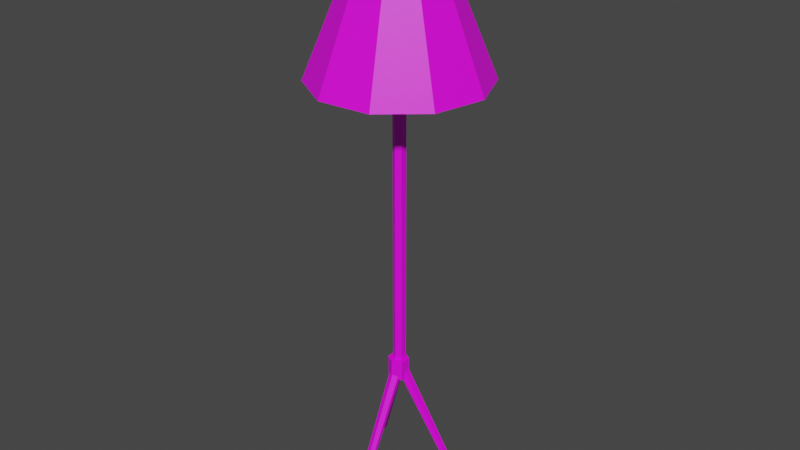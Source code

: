 # Source: lamp_standing.blend  (saved by Blender 2.80.75; exported with 4.5.12 LTS)
import bpy
from mathutils import Matrix  # noqa: F401  (used for matrix-valued properties, if any)

bpy.ops.wm.read_factory_settings(use_empty=True)
scene = bpy.context.scene
scene.name = 'Scene'

# ---- collections
col_collection = bpy.data.collections.new('Collection'); scene.collection.children.link(col_collection)

# ---- images (referenced by path relative to the original .blend; pixels are not part of the script)
import os
ASSET_DIR = os.environ.get("B2B_ASSET_DIR", "")  # directory of the original .blend (textures are referenced by path, not embedded)
HERE = os.path.dirname(os.path.abspath(__file__))  # packed textures are extracted next to this script under _unpacked/

def load_image(name, relpath, width, height, colorspace="sRGB"):
    """Load a texture the original file referenced (path relative to the .blend, or extracted next to this script)."""
    p = next((c for c in (os.path.join(HERE, relpath), os.path.join(ASSET_DIR, relpath)) if relpath and os.path.exists(c)), "")
    if p:
        img = bpy.data.images.load(p, check_existing=True)
        img.name = name
    else:  # same state as the original file: an image datablock whose file is absent (Cycles renders it pink)
        img = bpy.data.images.new(name, width, height)
        img.source = "FILE"
        img.filepath = "//" + (relpath or name)
    img.colorspace_settings.name = colorspace
    return img
img_lamp_standing_jpg = load_image('lamp_standing.jpg', 'lamp_standing.jpg', 1024, 1024, 'sRGB')

# ---- materials (node trees are filled in below, after node groups)
mat_material_001 = bpy.data.materials.new('Material.001')
mat_material_001.use_transparent_shadow = False

# ---- material node trees
mat_material_001.use_nodes = True; mat_material_001.node_tree.nodes.clear()
_N = mat_material_001.node_tree.nodes; _L = mat_material_001.node_tree.links
n0 = _N.new('ShaderNodeOutputMaterial'); n0.name = 'Material Output'; n0.location = (300, 300)
n1 = _N.new('ShaderNodeBsdfPrincipled'); n1.name = 'Principled BSDF'; n1.location = (10, 300)
n1.distribution = 'GGX'
n1.subsurface_method = 'BURLEY'
n1.inputs[3].default_value = 1.45
n1.inputs[27].default_value = (0.0, 0.0, 0.0, 1.0)
n1.inputs[28].default_value = 1.0
n2 = _N.new('ShaderNodeTexImage'); n2.name = 'Image Texture'; n2.location = (-280, 280)
n2.image = img_lamp_standing_jpg
_L.new(n1.outputs[0], n0.inputs[0])
_L.new(n2.outputs[0], n1.inputs[0])
n0.is_active_output = True

# ---- world
world_world = bpy.data.worlds.new('World'); scene.world = world_world
world_world.use_nodes = True; world_world.node_tree.nodes.clear()
_N = world_world.node_tree.nodes; _L = world_world.node_tree.links
n0 = _N.new('ShaderNodeOutputWorld'); n0.name = 'World Output'; n0.location = (300, 300)
n1 = _N.new('ShaderNodeBackground'); n1.name = 'Background'; n1.location = (10, 300)
n1.inputs[0].default_value = (0.05088, 0.05088, 0.05088, 1.0)
_L.new(n1.outputs[0], n0.inputs[0])
n0.is_active_output = True
world_world.color = (0.05088, 0.05088, 0.05088)
world_world.use_sun_shadow = False
world_world.sun_shadow_jitter_overblur = 0.0

# ---- meshes
me_cylinder_001 = bpy.data.meshes.new('Cylinder.001')
me_cylinder_001.from_pydata([(-2.579e-06, 0.2124, 4.018), (-2.579e-06, 0.2124, 13.9), (0.1839, 0.1062, 4.018), (0.1839, 0.1062, 13.9), (0.1839, -0.1062, 4.018), (0.1839, -0.1062, 13.9), (-2.597e-06, -0.2124, 4.018), (-2.597e-06, -0.2124, 13.9), (-0.1839, -0.1062, 4.018), (-0.1839, -0.1062, 13.9), (-0.1839, 0.1062, 4.018), (-0.1839, 0.1062, 13.9), (0.01661, 2.887, 13.92), (1.718, 2.334, 13.92), (2.77, 0.8865, 13.92), (2.77, -0.9027, 13.92), (1.718, -2.35, 13.92), (0.01661, -2.903, 13.92), (-1.685, -2.35, 13.92), (0.01661, 1.071, 18.35), (-2.737, -0.9027, 13.92), (-2.737, 0.8865, 13.92), (-1.685, 2.334, 13.92), (0.651, 0.8651, 18.35), (1.043, 0.3254, 18.35), (1.043, -0.3417, 18.35), (0.651, -0.8813, 18.35), (0.01661, -1.087, 18.35), (-0.6178, -0.8813, 18.35), (-1.01, -0.3417, 18.35), (-1.01, 0.3254, 18.35), (-0.6178, 0.8651, 18.35), (0.03373, 2.075, -0.09501), (0.1489, 2.008, -0.09501), (0.1489, 1.875, -0.09501), (0.03373, 1.809, -0.09501), (-0.08148, 1.875, -0.09501), (-0.08148, 2.008, -0.09501), (-0.1744, -0.1179, 4.019), (-0.2034, 0.09251, 4.019), (-0.03577, 0.2228, 4.019), (0.1609, 0.1427, 4.019), (0.1899, -0.06762, 4.019), (0.02224, -0.1979, 4.019), (-1.77, -0.9935, -0.0936), (-1.788, -0.8618, -0.0936), (-1.683, -0.7801, -0.0936), (-1.56, -0.8303, -0.0936), (-1.542, -0.9621, -0.0936), (-1.647, -1.044, -0.0936), (0.1756, -0.09896, 4.015), (-0.007221, -0.2069, 4.015), (-0.1921, -0.1025, 4.015), (-0.1942, 0.1098, 4.015), (-0.01133, 0.2178, 4.015), (0.1736, 0.1134, 4.015), (1.656, -1.174, -0.09755), (1.541, -1.242, -0.09755), (1.425, -1.176, -0.09755), (1.424, -1.043, -0.09755), (1.539, -0.9758, -0.09755), (1.655, -1.041, -0.09755), (-0.03194, 0.3486, 3.48), (-0.03194, 0.3486, 4.182), (0.272, 0.1732, 3.48), (0.272, 0.1732, 4.182), (0.272, -0.1777, 3.48), (0.272, -0.1777, 4.182), (-0.03194, -0.3532, 3.48), (-0.03194, -0.3532, 4.182), (-0.3359, -0.1777, 3.48), (-0.3359, -0.1777, 4.182), (-0.3359, 0.1732, 3.48), (-0.3359, 0.1732, 4.182), (-0.1839, 0.0, 9.004), (-2.597e-06, -0.2124, 9.004), (-0.1839, -0.1062, 9.004), (-0.09195, -0.1593, 9.004), (-0.1839, 0.1062, 9.004), (0.09195, -0.1593, 9.004), (0.1839, -0.1062, 9.004), (-2.579e-06, 0.2124, 9.004), (0.09195, 0.1593, 9.004), (-0.1839, 0.1062, 6.556), (-0.09195, 0.1593, 9.004), (0.1839, 0.1062, 9.004), (0.1839, -7.451e-09, 9.004), (0.1839, -0.1062, 6.556)], [], [(1, 82, 81), (3, 86, 85), (5, 79, 80), (7, 77, 75), (9, 74, 76), (84, 83, 78), (10, 36, 8), (18, 17, 27), (18, 28, 29), (15, 25, 26), (12, 19, 23), (14, 13, 23), (20, 29, 30), (17, 16, 26), (22, 31, 19), (15, 14, 24), (25, 29, 27), (20, 13, 15), (21, 30, 31), (33, 35, 37), (0, 33, 32), (4, 35, 34), (0, 37, 10), (8, 35, 6), (2, 34, 33), (43, 42, 48), (47, 49, 48), (38, 44, 45), (40, 46, 47), (38, 43, 49), (42, 41, 47), (39, 45, 46), (55, 54, 60), (59, 61, 60), (50, 56, 57), (52, 58, 59), (50, 55, 61), (54, 53, 59), (51, 57, 58), (63, 64, 62), (65, 66, 64), (67, 68, 66), (69, 70, 68), (71, 69, 67), (71, 72, 70), (73, 62, 72), (64, 68, 72), (1, 3, 85, 82), (86, 80, 87), (5, 7, 75, 79), (7, 9, 76, 77), (9, 11, 78, 74), (11, 1, 81, 84), (10, 37, 36), (18, 27, 28), (18, 29, 20), (15, 26, 16), (12, 23, 13), (14, 23, 24), (20, 30, 21), (17, 26, 27), (22, 19, 12), (15, 24, 25), (31, 23, 19), (23, 25, 24), (25, 27, 26), (27, 29, 28), (29, 31, 30), (31, 29, 23), (23, 29, 25), (13, 22, 12), (22, 20, 21), (20, 17, 18), (17, 15, 16), (15, 13, 14), (13, 20, 22), (20, 15, 17), (21, 31, 22), (37, 32, 33), (33, 34, 35), (35, 36, 37), (0, 2, 33), (4, 6, 35), (0, 32, 37), (8, 36, 35), (2, 4, 34), (43, 48, 49), (49, 47, 44), (44, 47, 45), (45, 47, 46), (38, 45, 39), (40, 47, 41), (38, 49, 44), (42, 47, 48), (39, 46, 40), (55, 60, 61), (61, 59, 56), (56, 59, 57), (57, 59, 58), (50, 57, 51), (52, 59, 53), (50, 61, 56), (54, 59, 60), (51, 58, 52), (63, 65, 64), (65, 67, 66), (67, 69, 68), (69, 71, 70), (67, 65, 71), (65, 63, 71), (63, 73, 71), (71, 73, 72), (73, 63, 62), (72, 62, 64), (64, 66, 68), (68, 70, 72), (79, 75, 6), (80, 79, 6, 4, 87), (77, 76, 8), (75, 77, 8, 6), (74, 78, 83, 10), (76, 74, 10, 8), (85, 86, 4, 2), (84, 81, 0), (83, 84, 0, 10), (82, 85, 2), (81, 82, 2, 0), (86, 87, 4), (3, 5, 80, 86), (11, 84, 78)])
_uv = me_cylinder_001.uv_layers.new(name='UVMap')
_uv.uv.foreach_set('vector', [0.3482, 0.8977, 0.6414, 0.8913, 0.6414, 0.8977, 0.3482, 0.9613, 0.6414, 0.9549, 0.6414, 0.9613, 0.3482, 0.9486, 0.6414, 0.9422, 0.6414, 0.9486, 0.3482, 0.9359, 0.6414, 0.9295, 0.6414, 0.9359, 0.3482, 0.9231, 0.6414, 0.9168, 0.6414, 0.9231, 0.0001763, 0.9041, 0.1467, 0.9104, 0.0001763, 0.9104, 0.9593, 0.007416, 0.9567, 0.2756, 0.9477, 0.002277, 0.2809, 0.4819, 0.3364, 0.5736, 0.07551, 0.6922, 0.2809, 0.4819, 0.0001762, 0.4245, 0.003538, 0.3847, 0.5395, 0.5907, 0.5717, 0.8755, 0.5328, 0.8846, 0.5631, 0.3112, 0.824, 0.1926, 0.8447, 0.2268, 0.6096, 0.5097, 0.6186, 0.4029, 0.8994, 0.4603, 0.29, 0.3751, 0.09658, 0.1636, 0.1227, 0.1334, 0.3364, 0.5736, 0.4352, 0.6152, 0.2938, 0.8645, 0.4644, 0.2696, 0.6057, 0.02036, 0.6426, 0.03586, 0.5395, 0.5907, 0.6096, 0.5097, 0.803, 0.7212, 0.7768, 0.7514, 0.8699, 0.8318, 0.7942, 0.8254, 0.29, 0.3751, 0.6186, 0.4029, 0.5395, 0.5907, 0.36, 0.2941, 0.3279, 0.00928, 0.3668, 0.0001762, 0.9465, 0.2879, 0.9488, 0.2743, 0.9595, 0.2831, 0.8997, 0.01371, 0.9342, 0.2804, 0.9266, 0.2828, 0.9229, 0.003675, 0.9488, 0.2743, 0.9412, 0.2765, 0.9717, 0.01012, 0.964, 0.2788, 0.9593, 0.007416, 0.9477, 0.002277, 0.9488, 0.2743, 0.9351, 0.0001762, 0.9119, 0.009947, 0.9412, 0.2765, 0.9342, 0.2804, 0.9596, 0.859, 0.9479, 0.864, 0.9569, 0.5916, 0.9489, 0.5925, 0.9601, 0.5843, 0.9569, 0.5916, 0.8997, 0.8522, 0.9267, 0.5842, 0.9344, 0.5861, 0.9232, 0.8614, 0.9414, 0.5899, 0.9489, 0.5925, 0.9719, 0.8558, 0.9596, 0.859, 0.9642, 0.5885, 0.9479, 0.864, 0.9353, 0.8654, 0.9489, 0.5925, 0.912, 0.8553, 0.9344, 0.5861, 0.9414, 0.5899, 0.9595, 0.5709, 0.9478, 0.5759, 0.9568, 0.3033, 0.9489, 0.3043, 0.9599, 0.2959, 0.9568, 0.3033, 0.8997, 0.5642, 0.9267, 0.2959, 0.9344, 0.298, 0.9231, 0.5736, 0.9413, 0.3019, 0.9489, 0.3043, 0.9719, 0.5678, 0.9595, 0.5709, 0.9641, 0.3001, 0.9478, 0.5759, 0.9352, 0.5775, 0.9489, 0.3043, 0.912, 0.5675, 0.9344, 0.298, 0.9413, 0.3019, 0.7363, 0.9634, 0.7153, 0.9214, 0.7363, 0.9214, 0.7153, 0.9634, 0.6942, 0.9214, 0.7153, 0.9214, 0.6942, 0.9634, 0.6732, 0.9214, 0.6942, 0.9214, 0.6732, 0.9634, 0.6522, 0.9214, 0.6732, 0.9214, 0.6522, 0.9634, 0.6732, 0.9634, 0.6837, 0.9816, 0.7783, 0.9634, 0.7573, 0.9214, 0.7783, 0.9214, 0.7573, 0.9634, 0.7363, 0.9214, 0.7573, 0.9214, 0.6732, 0.885, 0.6732, 0.9214, 0.6417, 0.9032, 0.3482, 0.8977, 0.3482, 0.885, 0.6414, 0.885, 0.6414, 0.8913, 0.0001763, 0.9549, 0.0001763, 0.9486, 0.1467, 0.9486, 0.3482, 0.9486, 0.3482, 0.9359, 0.6414, 0.9359, 0.6414, 0.9422, 0.3482, 0.9359, 0.3482, 0.9231, 0.6414, 0.9231, 0.6414, 0.9295, 0.3482, 0.9231, 0.3482, 0.9104, 0.6414, 0.9104, 0.6414, 0.9168, 0.3482, 0.9104, 0.3482, 0.8977, 0.6414, 0.8977, 0.6414, 0.9041, 0.9593, 0.007416, 0.964, 0.2788, 0.9567, 0.2756, 0.2809, 0.4819, 0.07551, 0.6922, 0.05483, 0.658, 0.2809, 0.4819, 0.003538, 0.3847, 0.29, 0.3751, 0.5395, 0.5907, 0.5328, 0.8846, 0.4352, 0.6152, 0.5631, 0.3112, 0.8447, 0.2268, 0.6186, 0.4029, 0.6096, 0.5097, 0.8994, 0.4603, 0.896, 0.5001, 0.29, 0.3751, 0.1227, 0.1334, 0.36, 0.2941, 0.3364, 0.5736, 0.2938, 0.8645, 0.257, 0.849, 0.4644, 0.2696, 0.6426, 0.03586, 0.5631, 0.3112, 0.5395, 0.5907, 0.803, 0.7212, 0.7768, 0.7514, 0.8994, 0.7617, 0.8419, 0.7121, 0.8787, 0.7276, 0.8419, 0.7121, 0.7768, 0.7514, 0.803, 0.7212, 0.7768, 0.7514, 0.7942, 0.8254, 0.7735, 0.7912, 0.7942, 0.8254, 0.8699, 0.8318, 0.831, 0.8409, 0.8699, 0.8318, 0.8994, 0.7617, 0.896, 0.8016, 0.8994, 0.7617, 0.8699, 0.8318, 0.8419, 0.7121, 0.8419, 0.7121, 0.8699, 0.8318, 0.7768, 0.7514, 0.6186, 0.4029, 0.4644, 0.2696, 0.5631, 0.3112, 0.4644, 0.2696, 0.29, 0.3751, 0.36, 0.2941, 0.29, 0.3751, 0.3364, 0.5736, 0.2809, 0.4819, 0.3364, 0.5736, 0.5395, 0.5907, 0.4352, 0.6152, 0.5395, 0.5907, 0.6186, 0.4029, 0.6096, 0.5097, 0.6186, 0.4029, 0.29, 0.3751, 0.4644, 0.2696, 0.29, 0.3751, 0.5395, 0.5907, 0.3364, 0.5736, 0.36, 0.2941, 0.3668, 0.0001762, 0.4644, 0.2696, 0.9595, 0.2831, 0.9544, 0.2892, 0.9465, 0.2879, 0.9465, 0.2879, 0.9437, 0.2804, 0.9488, 0.2743, 0.9488, 0.2743, 0.9567, 0.2756, 0.9595, 0.2831, 0.8997, 0.01371, 0.9119, 0.009947, 0.9342, 0.2804, 0.9229, 0.003675, 0.9351, 0.0001762, 0.9488, 0.2743, 0.9717, 0.01012, 0.9717, 0.2805, 0.964, 0.2788, 0.9477, 0.002277, 0.9567, 0.2756, 0.9488, 0.2743, 0.9119, 0.009947, 0.9229, 0.003675, 0.9412, 0.2765, 0.9596, 0.859, 0.9569, 0.5916, 0.9642, 0.5885, 0.9601, 0.5843, 0.9489, 0.5925, 0.9553, 0.5779, 0.9553, 0.5779, 0.9489, 0.5925, 0.9474, 0.5787, 0.9474, 0.5787, 0.9489, 0.5925, 0.9442, 0.586, 0.8997, 0.8522, 0.9344, 0.5861, 0.912, 0.8553, 0.9232, 0.8614, 0.9489, 0.5925, 0.9353, 0.8654, 0.9719, 0.8558, 0.9642, 0.5885, 0.9719, 0.5864, 0.9479, 0.864, 0.9489, 0.5925, 0.9569, 0.5916, 0.912, 0.8553, 0.9414, 0.5899, 0.9232, 0.8614, 0.9595, 0.5709, 0.9568, 0.3033, 0.9641, 0.3001, 0.9599, 0.2959, 0.9489, 0.3043, 0.9551, 0.2896, 0.9551, 0.2896, 0.9489, 0.3043, 0.9472, 0.2906, 0.9472, 0.2906, 0.9489, 0.3043, 0.9441, 0.2979, 0.8997, 0.5642, 0.9344, 0.298, 0.912, 0.5675, 0.9231, 0.5736, 0.9489, 0.3043, 0.9352, 0.5775, 0.9719, 0.5678, 0.9641, 0.3001, 0.9719, 0.2982, 0.9478, 0.5759, 0.9489, 0.3043, 0.9568, 0.3033, 0.912, 0.5675, 0.9413, 0.3019, 0.9231, 0.5736, 0.7363, 0.9634, 0.7153, 0.9634, 0.7153, 0.9214, 0.7153, 0.9634, 0.6942, 0.9634, 0.6942, 0.9214, 0.6942, 0.9634, 0.6732, 0.9634, 0.6732, 0.9214, 0.6732, 0.9634, 0.6522, 0.9634, 0.6522, 0.9214, 0.6837, 0.9816, 0.6732, 0.9998, 0.6522, 0.9634, 0.6732, 0.9998, 0.6522, 0.9998, 0.6522, 0.9634, 0.6522, 0.9998, 0.6417, 0.9816, 0.6522, 0.9634, 0.7783, 0.9634, 0.7573, 0.9634, 0.7573, 0.9214, 0.7573, 0.9634, 0.7363, 0.9634, 0.7363, 0.9214, 0.6417, 0.9032, 0.6522, 0.885, 0.6732, 0.885, 0.6732, 0.885, 0.6837, 0.9032, 0.6732, 0.9214, 0.6732, 0.9214, 0.6522, 0.9214, 0.6417, 0.9032, 0.0001762, 0.9422, 0.0001763, 0.9359, 0.3479, 0.9359, 0.0001763, 0.9486, 0.0001762, 0.9422, 0.3479, 0.9359, 0.3479, 0.9486, 0.1467, 0.9486, 0.0001763, 0.9295, 0.0001763, 0.9231, 0.3479, 0.9231, 0.0001763, 0.9359, 0.0001763, 0.9295, 0.3479, 0.9231, 0.3479, 0.9359, 0.0001763, 0.9168, 0.0001763, 0.9104, 0.1467, 0.9104, 0.3479, 0.9104, 0.0001763, 0.9231, 0.0001763, 0.9168, 0.3479, 0.9104, 0.3479, 0.9231, 0.0001764, 0.9613, 0.0001763, 0.9549, 0.3479, 0.9486, 0.3479, 0.9613, 0.0001763, 0.9041, 0.0001763, 0.8977, 0.3479, 0.8977, 0.1467, 0.9104, 0.0001763, 0.9041, 0.3479, 0.8977, 0.3479, 0.9104, 0.0001763, 0.8913, 0.0001763, 0.885, 0.3479, 0.885, 0.0001763, 0.8977, 0.0001763, 0.8913, 0.3479, 0.885, 0.3479, 0.8977, 0.0001763, 0.9549, 0.1467, 0.9486, 0.3479, 0.9486, 0.3482, 0.9613, 0.3482, 0.9486, 0.6414, 0.9486, 0.6414, 0.9549, 0.3482, 0.9104, 0.6414, 0.9041, 0.6414, 0.9104])
me_cylinder_001.materials.append(mat_material_001)
me_cylinder_001.use_remesh_preserve_volume = False
me_cylinder_001.use_remesh_preserve_attributes = False
me_cylinder_001.use_mirror_vertex_groups = False
me_cylinder_001.update()

# ---- objects
ob_lamp_standing = bpy.data.objects.new('lamp_standing', me_cylinder_001)

# ---- transforms, parenting, visibility, modifiers, constraints
ob_lamp_standing.location = (0.0, 0.0, 0.0)
ob_lamp_standing.rotation_euler = (0.0, -0.0, 1.03)
ob_lamp_standing.scale = (0.2841, 0.2841, 0.2841)
ob_lamp_standing.lineart.crease_threshold = 0.0

# ---- collection membership
col_collection.objects.link(ob_lamp_standing)

# ---- scene / render settings (as saved in the file)
scene.frame_start = 1; scene.frame_end = 250; scene.frame_set(1)
scene.render.engine = 'BLENDER_EEVEE_NEXT'
scene.cycles.use_denoising = False
scene.cycles.samples = 128
scene.cycles.sampling_pattern = 'TABULATED_SOBOL'
scene.cycles.use_adaptive_sampling = False
scene.cycles.use_light_tree = False
scene.view_settings.view_transform = 'Filmic'
bpy.context.view_layer.update()

# ---- added for rendering (the .blend has no active camera and no usable light): camera, sun
cam_auto = bpy.data.cameras.new('AutoCamera')
cam_auto.lens = 50.0
cam_auto.sensor_width = 36.0
cam_auto.clip_end = 1000.0
ob_auto_camera = bpy.data.objects.new('AutoCamera', cam_auto)
scene.collection.objects.link(ob_auto_camera)
ob_auto_camera.location = (5.64458, -6.76535, 7.10486)
ob_auto_camera.rotation_euler = (1.09748, -7.21219e-08, 0.694738)
scene.camera = ob_auto_camera
light_auto_sun = bpy.data.lights.new('AutoSun', 'SUN')
light_auto_sun.energy = 3.0
light_auto_sun.angle = 0.0523599
ob_auto_sun = bpy.data.objects.new('AutoSun', light_auto_sun)
scene.collection.objects.link(ob_auto_sun)
ob_auto_sun.rotation_euler = (0.872665, 0.174533, 0.523599)
bpy.context.view_layer.update()
